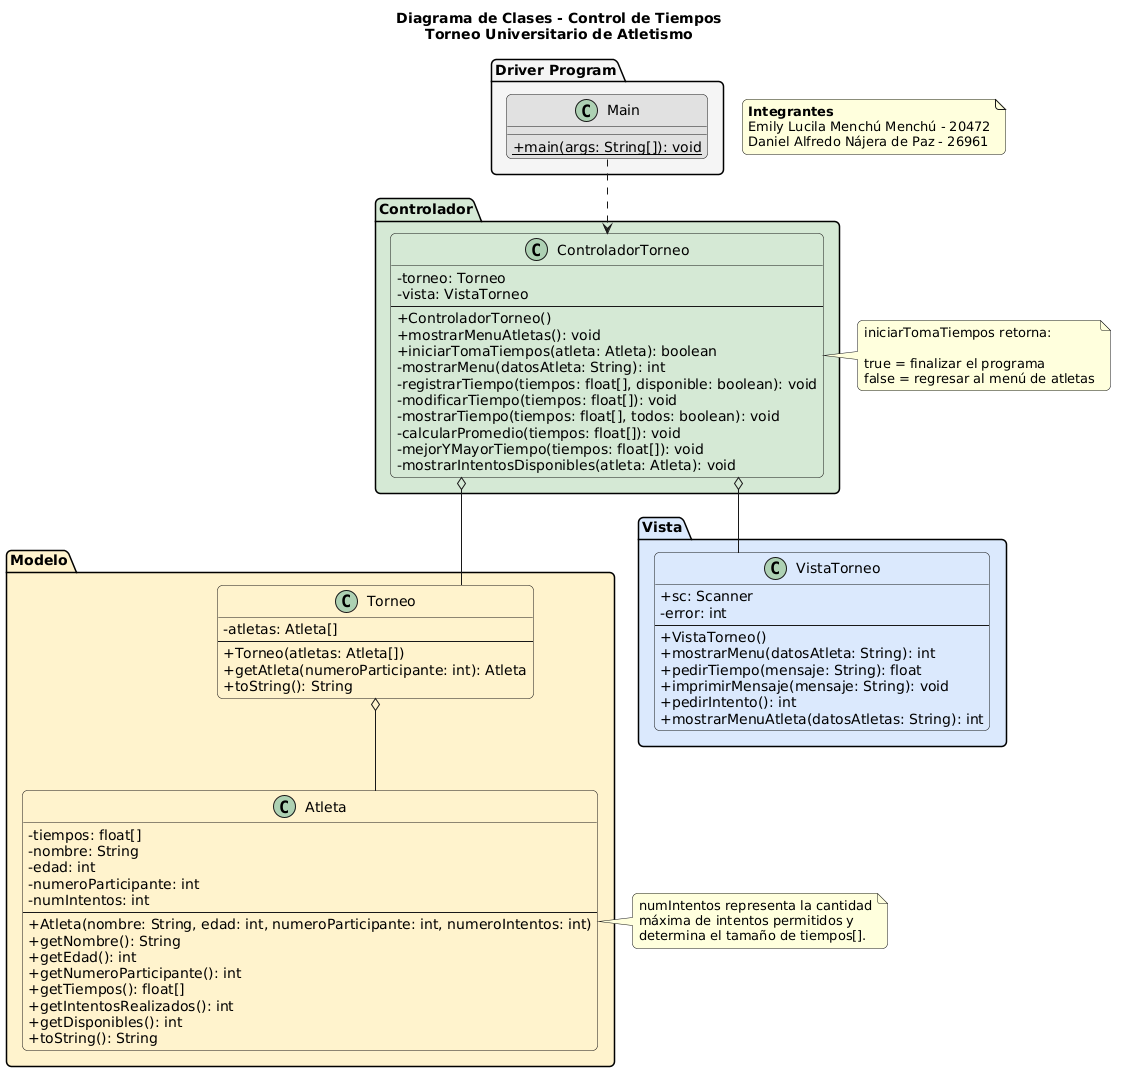

The diagram above was rendered by PlantUML. Its source (embedded in the PNG):
@startuml
title Diagrama de Clases - Control de Tiempos\nTorneo Universitario de Atletismo

skinparam shadowing false
skinparam roundcorner 10
skinparam classAttributeIconSize 0
skinparam linetype ortho

' =========================
' COLORES MVC
' =========================
!define MODEL_COLOR #FFF2CC
!define CONTROLLER_COLOR #D5E8D4
!define VIEW_COLOR #DAE8FC
!define MAIN_COLOR #E1E1E1

' =========================
' DRIVER PROGRAM
' =========================

package "Driver Program" #F5F5F5 {

    class Main MAIN_COLOR {
        {static} + main(args: String[]): void
    }

}

' =========================
' MODELO
' =========================

package "Modelo" MODEL_COLOR {

    class Torneo MODEL_COLOR {
        - atletas: Atleta[]
        --
        + Torneo(atletas: Atleta[])
        + getAtleta(numeroParticipante: int): Atleta
        + toString(): String
    }

    class Atleta MODEL_COLOR {
        - tiempos: float[]
        - nombre: String
        - edad: int
        - numeroParticipante: int
        - numIntentos: int
        --
        + Atleta(nombre: String, edad: int, numeroParticipante: int, numeroIntentos: int)
        + getNombre(): String
        + getEdad(): int
        + getNumeroParticipante(): int
        + getTiempos(): float[]
        + getIntentosRealizados(): int
        + getDisponibles(): int
        + toString(): String
    }

}

' =========================
' CONTROLADOR
' =========================

package "Controlador" CONTROLLER_COLOR {

    class ControladorTorneo CONTROLLER_COLOR {
        - torneo: Torneo
        - vista: VistaTorneo
        --
        + ControladorTorneo()
        + mostrarMenuAtletas(): void
        + iniciarTomaTiempos(atleta: Atleta): boolean
        - mostrarMenu(datosAtleta: String): int
        - registrarTiempo(tiempos: float[], disponible: boolean): void
        - modificarTiempo(tiempos: float[]): void
        - mostrarTiempo(tiempos: float[], todos: boolean): void
        - calcularPromedio(tiempos: float[]): void
        - mejorYMayorTiempo(tiempos: float[]): void
        - mostrarIntentosDisponibles(atleta: Atleta): void
    }

}

' =========================
' VISTA
' =========================

package "Vista" VIEW_COLOR {

    class VistaTorneo VIEW_COLOR {
        + sc: Scanner
        - error: int
        --
        + VistaTorneo()
        + mostrarMenu(datosAtleta: String): int
        + pedirTiempo(mensaje: String): float
        + imprimirMensaje(mensaje: String): void
        + pedirIntento(): int
        + mostrarMenuAtleta(datosAtletas: String): int
    }

}

' =========================
' RELACIONES
' =========================

Main ..> ControladorTorneo

ControladorTorneo o-- Torneo
ControladorTorneo o-- VistaTorneo

Torneo o-- Atleta

' =========================
' NOTAS
' =========================

note right of Atleta
    numIntentos representa la cantidad
    máxima de intentos permitidos y
    determina el tamaño de tiempos[].
end note

note right of ControladorTorneo
    iniciarTomaTiempos retorna:
    
    true = finalizar el programa
    false = regresar al menú de atletas
end note

note as N1
    **Integrantes**
    Emily Lucila Menchú Menchú - 20472
    Daniel Alfredo Nájera de Paz - 26961
end note
@enduml